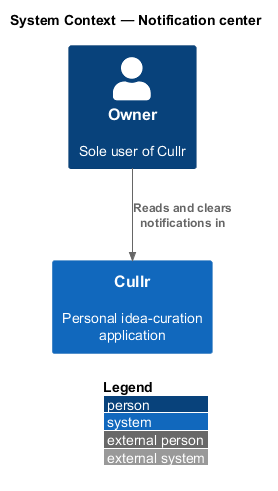

The diagram above was rendered by PlantUML. Its source (embedded in the PNG):
@startuml
!include <C4/C4_Context>
LAYOUT_WITH_LEGEND()
title System Context — Notification center

Person(owner, "Owner", "Sole user of Cullr")
System(cullr, "Cullr", "Personal idea-curation application")

Rel(owner, cullr, "Reads and clears notifications in")
@enduml